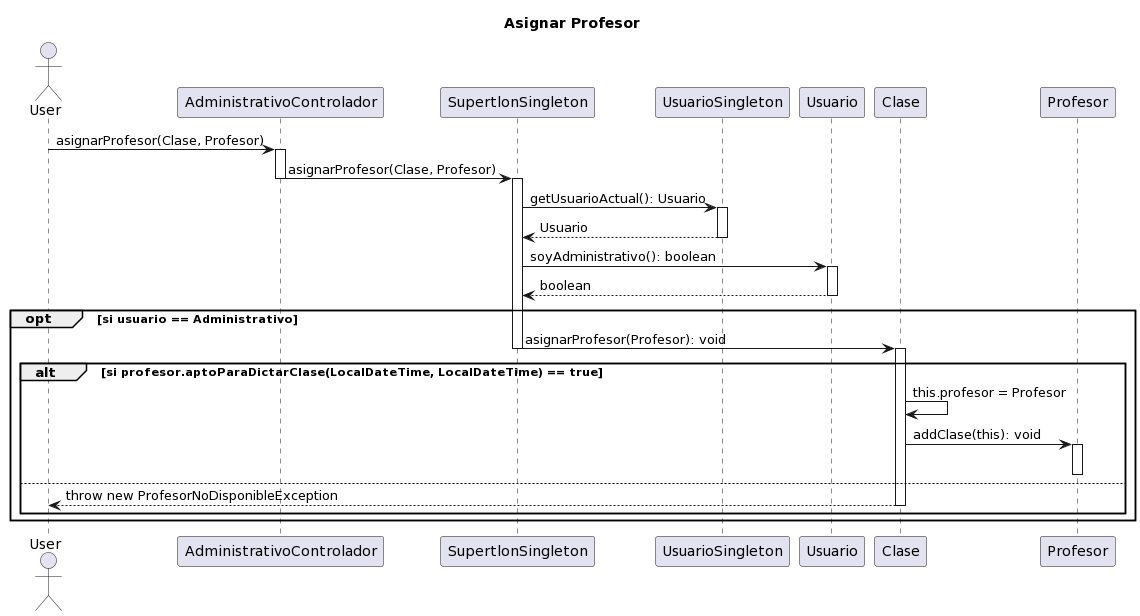

The diagram above was rendered by PlantUML. Its source (embedded in the PNG):
@startuml
Title Asignar Profesor

actor User
User -> AdministrativoControlador: asignarProfesor(Clase, Profesor)
activate AdministrativoControlador
AdministrativoControlador-> SupertlonSingleton : asignarProfesor(Clase, Profesor)
deactivate AdministrativoControlador
activate SupertlonSingleton
SupertlonSingleton -> UsuarioSingleton: getUsuarioActual(): Usuario
activate UsuarioSingleton
UsuarioSingleton --> SupertlonSingleton: Usuario
deactivate UsuarioSingleton 
SupertlonSingleton -> Usuario: soyAdministrativo(): boolean
activate Usuario
Usuario --> SupertlonSingleton : boolean
deactivate Usuario
opt si usuario == Administrativo
SupertlonSingleton -> Clase: asignarProfesor(Profesor): void
deactivate SupertlonSingleton
activate Clase
alt si profesor.aptoParaDictarClase(LocalDateTime, LocalDateTime) == true
Clase -> Clase: this.profesor = Profesor
Clase -> Profesor: addClase(this): void
activate Profesor
deactivate Profesor
else
Clase --> User: throw new ProfesorNoDisponibleException
deactivate Clase
end
end
@enduml